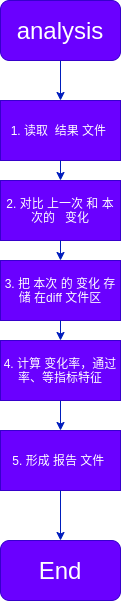

The diagram above was exported from draw.io. Its source (the exported page's mxGraphModel, read from the mxfile embedded in the PNG):
<mxGraphModel dx="1421" dy="771" grid="1" gridSize="10" guides="1" tooltips="1" connect="1" arrows="1" fold="1" page="1" pageScale="1" pageWidth="827" pageHeight="1169" math="0" shadow="0">
  <root>
    <mxCell id="0" />
    <mxCell id="1" parent="0" />
    <mxCell id="2" style="edgeStyle=orthogonalEdgeStyle;rounded=0;orthogonalLoop=1;jettySize=auto;html=1;fillColor=#0050ef;strokeColor=#001DBC;" edge="1" parent="1" target="4">
      <mxGeometry relative="1" as="geometry">
        <mxPoint x="-5" y="100" as="sourcePoint" />
      </mxGeometry>
    </mxCell>
    <mxCell id="4" value="1. 读取&amp;nbsp; 结果 文件&amp;nbsp;" style="rounded=0;whiteSpace=wrap;html=1;fillColor=#6a00ff;strokeColor=#3700CC;fontColor=#ffffff;" vertex="1" parent="1">
      <mxGeometry x="-65" y="140" width="120" height="60" as="geometry" />
    </mxCell>
    <mxCell id="5" value="&lt;span style=&quot;color: rgb(255 , 255 , 255)&quot;&gt;&lt;font style=&quot;font-size: 24px&quot;&gt;analysis&lt;br&gt;&lt;/font&gt;&lt;/span&gt;" style="rounded=1;whiteSpace=wrap;html=1;fillColor=#6a00ff;strokeColor=#3700CC;fontColor=#ffffff;" vertex="1" parent="1">
      <mxGeometry x="-65" y="40" width="120" height="60" as="geometry" />
    </mxCell>
    <mxCell id="6" value="&lt;font style=&quot;font-size: 24px&quot;&gt;End&lt;/font&gt;" style="rounded=1;whiteSpace=wrap;html=1;fillColor=#6a00ff;strokeColor=#3700CC;fontColor=#ffffff;" vertex="1" parent="1">
      <mxGeometry x="-65" y="580" width="120" height="60" as="geometry" />
    </mxCell>
    <mxCell id="10" value="2. 对比 上一次 和 本次的&amp;nbsp; &amp;nbsp;变化" style="rounded=0;whiteSpace=wrap;html=1;fillColor=#6a00ff;strokeColor=#3700CC;fontColor=#ffffff;" vertex="1" parent="1">
      <mxGeometry x="-65" y="220" width="120" height="60" as="geometry" />
    </mxCell>
    <mxCell id="11" style="edgeStyle=orthogonalEdgeStyle;rounded=0;orthogonalLoop=1;jettySize=auto;html=1;exitX=0.5;exitY=1;exitDx=0;exitDy=0;fillColor=#0050ef;strokeColor=#001DBC;entryX=0.5;entryY=0;entryDx=0;entryDy=0;" edge="1" parent="1" source="4" target="10">
      <mxGeometry relative="1" as="geometry">
        <mxPoint x="-5" y="990" as="targetPoint" />
        <mxPoint x="-5" y="200" as="sourcePoint" />
        <Array as="points" />
      </mxGeometry>
    </mxCell>
    <mxCell id="12" value="3. 把 本次 的 变化 存储 在diff 文件区" style="rounded=0;whiteSpace=wrap;html=1;fillColor=#6a00ff;strokeColor=#3700CC;fontColor=#ffffff;" vertex="1" parent="1">
      <mxGeometry x="-65" y="300" width="120" height="60" as="geometry" />
    </mxCell>
    <mxCell id="13" style="edgeStyle=orthogonalEdgeStyle;rounded=0;orthogonalLoop=1;jettySize=auto;html=1;exitX=0.5;exitY=1;exitDx=0;exitDy=0;fillColor=#0050ef;strokeColor=#001DBC;entryX=0.5;entryY=0;entryDx=0;entryDy=0;" edge="1" parent="1" source="10" target="12">
      <mxGeometry relative="1" as="geometry">
        <mxPoint x="-5" y="990" as="targetPoint" />
        <mxPoint x="-5" y="280" as="sourcePoint" />
        <Array as="points" />
      </mxGeometry>
    </mxCell>
    <mxCell id="31" value="" style="edgeStyle=orthogonalEdgeStyle;rounded=0;orthogonalLoop=1;jettySize=auto;html=1;fillColor=#0050ef;strokeColor=#001DBC;" edge="1" parent="1" source="14" target="30">
      <mxGeometry relative="1" as="geometry" />
    </mxCell>
    <mxCell id="14" value="4. 计算 变化率，通过率、等指标特征" style="rounded=0;whiteSpace=wrap;html=1;fillColor=#6a00ff;strokeColor=#3700CC;fontColor=#ffffff;" vertex="1" parent="1">
      <mxGeometry x="-65" y="380" width="120" height="60" as="geometry" />
    </mxCell>
    <mxCell id="30" value="5. 形成 报告 文件&amp;nbsp;" style="rounded=0;whiteSpace=wrap;html=1;fillColor=#6a00ff;strokeColor=#3700CC;fontColor=#ffffff;" vertex="1" parent="1">
      <mxGeometry x="-65" y="470" width="120" height="60" as="geometry" />
    </mxCell>
    <mxCell id="15" style="edgeStyle=orthogonalEdgeStyle;rounded=0;orthogonalLoop=1;jettySize=auto;html=1;exitX=0.5;exitY=1;exitDx=0;exitDy=0;fillColor=#0050ef;strokeColor=#001DBC;entryX=0.5;entryY=0;entryDx=0;entryDy=0;" edge="1" parent="1" source="12" target="14">
      <mxGeometry relative="1" as="geometry">
        <mxPoint x="-5" y="990" as="targetPoint" />
        <mxPoint x="-5" y="360" as="sourcePoint" />
        <Array as="points" />
      </mxGeometry>
    </mxCell>
    <mxCell id="23" style="edgeStyle=orthogonalEdgeStyle;rounded=0;orthogonalLoop=1;jettySize=auto;html=1;exitX=0.5;exitY=1;exitDx=0;exitDy=0;fillColor=#0050ef;strokeColor=#001DBC;entryX=0.5;entryY=0;entryDx=0;entryDy=0;" edge="1" parent="1" source="30" target="6">
      <mxGeometry relative="1" as="geometry">
        <mxPoint x="-5" y="710" as="targetPoint" />
        <mxPoint x="5" y="520" as="sourcePoint" />
        <Array as="points" />
      </mxGeometry>
    </mxCell>
  </root>
</mxGraphModel>